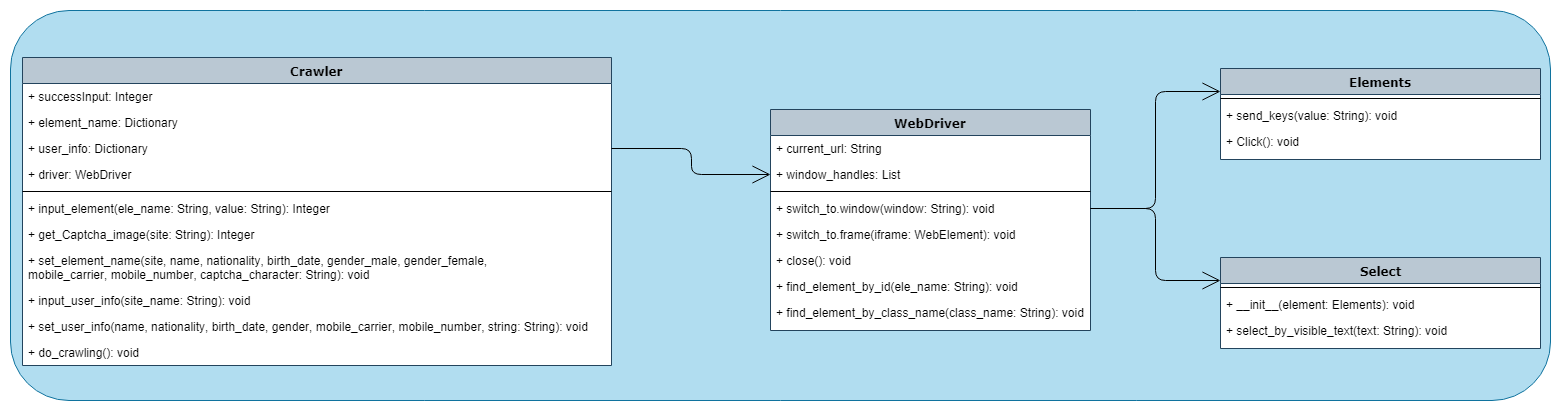

The diagram above was exported from draw.io. Its source (the exported page's mxGraphModel, read from the mxfile embedded in the PNG):
<mxGraphModel dx="972" dy="1730" grid="1" gridSize="10" guides="1" tooltips="1" connect="1" arrows="1" fold="1" page="1" pageScale="1" pageWidth="827" pageHeight="1169" math="0" shadow="0">
  <root>
    <mxCell id="7vkGAY_AODcbCXCrCWta-0" />
    <mxCell id="7vkGAY_AODcbCXCrCWta-1" parent="7vkGAY_AODcbCXCrCWta-0" />
    <mxCell id="7vkGAY_AODcbCXCrCWta-3" value="" style="whiteSpace=wrap;html=1;shadow=0;fillColor=#b1ddf0;strokeColor=#10739e;rounded=1;glass=0;comic=0;" parent="7vkGAY_AODcbCXCrCWta-1" vertex="1">
      <mxGeometry x="400" y="-530" width="1540" height="390" as="geometry" />
    </mxCell>
    <mxCell id="7vkGAY_AODcbCXCrCWta-69" value="Crawler" style="swimlane;html=1;fontStyle=1;align=center;verticalAlign=top;childLayout=stackLayout;horizontal=1;startSize=26;horizontalStack=0;resizeParent=1;resizeLast=0;collapsible=1;marginBottom=0;swimlaneFillColor=#ffffff;rounded=0;shadow=0;comic=0;labelBackgroundColor=none;strokeColor=#23445d;strokeWidth=1;fillColor=#bac8d3;fontFamily=Verdana;fontSize=12;" parent="7vkGAY_AODcbCXCrCWta-1" vertex="1">
      <mxGeometry x="412" y="-483" width="589" height="308" as="geometry">
        <mxRectangle x="90" y="80" width="100" height="26" as="alternateBounds" />
      </mxGeometry>
    </mxCell>
    <mxCell id="7vkGAY_AODcbCXCrCWta-70" value="+&amp;nbsp;&lt;span&gt;successInput&lt;/span&gt;&lt;span&gt;: Integer&lt;/span&gt;&lt;br&gt;" style="text;html=1;strokeColor=none;fillColor=none;align=left;verticalAlign=top;spacingLeft=4;spacingRight=4;whiteSpace=wrap;overflow=hidden;rotatable=0;points=[[0,0.5],[1,0.5]];portConstraint=eastwest;" parent="7vkGAY_AODcbCXCrCWta-69" vertex="1">
      <mxGeometry y="26" width="589" height="26" as="geometry" />
    </mxCell>
    <mxCell id="7vkGAY_AODcbCXCrCWta-71" value="+ e&lt;span&gt;lement_name&lt;/span&gt;&lt;span&gt;: Dictionary&lt;/span&gt;&lt;br&gt;" style="text;html=1;strokeColor=none;fillColor=none;align=left;verticalAlign=top;spacingLeft=4;spacingRight=4;whiteSpace=wrap;overflow=hidden;rotatable=0;points=[[0,0.5],[1,0.5]];portConstraint=eastwest;" parent="7vkGAY_AODcbCXCrCWta-69" vertex="1">
      <mxGeometry y="52" width="589" height="26" as="geometry" />
    </mxCell>
    <mxCell id="7vkGAY_AODcbCXCrCWta-72" value="+&amp;nbsp;&lt;span&gt;user_info&lt;/span&gt;&lt;span&gt;: Dictionary&lt;/span&gt;&lt;br&gt;" style="text;html=1;strokeColor=none;fillColor=none;align=left;verticalAlign=top;spacingLeft=4;spacingRight=4;whiteSpace=wrap;overflow=hidden;rotatable=0;points=[[0,0.5],[1,0.5]];portConstraint=eastwest;" parent="7vkGAY_AODcbCXCrCWta-69" vertex="1">
      <mxGeometry y="78" width="589" height="26" as="geometry" />
    </mxCell>
    <mxCell id="7vkGAY_AODcbCXCrCWta-73" value="+&amp;nbsp;&lt;span&gt;driver&lt;/span&gt;&lt;span&gt;:&amp;nbsp;&lt;/span&gt;WebDriver&lt;br&gt;" style="text;html=1;strokeColor=none;fillColor=none;align=left;verticalAlign=top;spacingLeft=4;spacingRight=4;whiteSpace=wrap;overflow=hidden;rotatable=0;points=[[0,0.5],[1,0.5]];portConstraint=eastwest;" parent="7vkGAY_AODcbCXCrCWta-69" vertex="1">
      <mxGeometry y="104" width="589" height="26" as="geometry" />
    </mxCell>
    <mxCell id="7vkGAY_AODcbCXCrCWta-74" value="" style="line;html=1;strokeWidth=1;fillColor=none;align=left;verticalAlign=middle;spacingTop=-1;spacingLeft=3;spacingRight=3;rotatable=0;labelPosition=right;points=[];portConstraint=eastwest;" parent="7vkGAY_AODcbCXCrCWta-69" vertex="1">
      <mxGeometry y="130" width="589" height="8" as="geometry" />
    </mxCell>
    <mxCell id="7vkGAY_AODcbCXCrCWta-75" value="+&amp;nbsp;&lt;span&gt;input_element&lt;/span&gt;&lt;span&gt;(ele_name: String, value: String): Integer&lt;/span&gt;&lt;br&gt;" style="text;html=1;strokeColor=none;fillColor=none;align=left;verticalAlign=top;spacingLeft=4;spacingRight=4;whiteSpace=wrap;overflow=hidden;rotatable=0;points=[[0,0.5],[1,0.5]];portConstraint=eastwest;" parent="7vkGAY_AODcbCXCrCWta-69" vertex="1">
      <mxGeometry y="138" width="589" height="26" as="geometry" />
    </mxCell>
    <mxCell id="7vkGAY_AODcbCXCrCWta-76" value="+&amp;nbsp;&lt;span&gt;get_Captcha_image&lt;/span&gt;&lt;span&gt;(site: String): Integer&lt;/span&gt;&lt;br&gt;" style="text;html=1;strokeColor=none;fillColor=none;align=left;verticalAlign=top;spacingLeft=4;spacingRight=4;whiteSpace=wrap;overflow=hidden;rotatable=0;points=[[0,0.5],[1,0.5]];portConstraint=eastwest;" parent="7vkGAY_AODcbCXCrCWta-69" vertex="1">
      <mxGeometry y="164" width="589" height="26" as="geometry" />
    </mxCell>
    <mxCell id="7vkGAY_AODcbCXCrCWta-77" value="+&amp;nbsp;&lt;span&gt;set_element_name&lt;/span&gt;&lt;span&gt;(&lt;/span&gt;&lt;span&gt;site&lt;/span&gt;&lt;span&gt;, &lt;/span&gt;&lt;span&gt;name&lt;/span&gt;&lt;span&gt;, &lt;/span&gt;&lt;span&gt;nationality&lt;/span&gt;&lt;span&gt;, &lt;/span&gt;&lt;span&gt;birth_date&lt;/span&gt;&lt;span&gt;, &lt;/span&gt;&lt;span&gt;gender_male&lt;/span&gt;&lt;span&gt;, &lt;/span&gt;&lt;span&gt;gender_female&lt;/span&gt;&lt;span&gt;,&lt;/span&gt;&lt;br&gt;&lt;span&gt;mobile_carrier&lt;/span&gt;&lt;span&gt;, &lt;/span&gt;&lt;span&gt;mobile_number&lt;/span&gt;&lt;span&gt;, &lt;/span&gt;&lt;span&gt;captcha_character&lt;/span&gt;&lt;span&gt;: String): void&lt;/span&gt;&lt;br&gt;" style="text;html=1;strokeColor=none;fillColor=none;align=left;verticalAlign=top;spacingLeft=4;spacingRight=4;whiteSpace=wrap;overflow=hidden;rotatable=0;points=[[0,0.5],[1,0.5]];portConstraint=eastwest;" parent="7vkGAY_AODcbCXCrCWta-69" vertex="1">
      <mxGeometry y="190" width="589" height="40" as="geometry" />
    </mxCell>
    <mxCell id="7vkGAY_AODcbCXCrCWta-78" value="+&amp;nbsp;&lt;span&gt;input_user_info&lt;/span&gt;&lt;span&gt;(&lt;/span&gt;&lt;span&gt;site_name&lt;/span&gt;&lt;span&gt;: String): void&lt;/span&gt;&lt;br&gt;" style="text;html=1;strokeColor=none;fillColor=none;align=left;verticalAlign=top;spacingLeft=4;spacingRight=4;whiteSpace=wrap;overflow=hidden;rotatable=0;points=[[0,0.5],[1,0.5]];portConstraint=eastwest;" parent="7vkGAY_AODcbCXCrCWta-69" vertex="1">
      <mxGeometry y="230" width="589" height="26" as="geometry" />
    </mxCell>
    <mxCell id="7vkGAY_AODcbCXCrCWta-79" value="+&amp;nbsp;&lt;span&gt;set_user_info&lt;/span&gt;&lt;span&gt;(&lt;/span&gt;&lt;span&gt;name&lt;/span&gt;&lt;span&gt;, &lt;/span&gt;&lt;span&gt;nationality&lt;/span&gt;&lt;span&gt;, &lt;/span&gt;&lt;span&gt;birth_date&lt;/span&gt;&lt;span&gt;, &lt;/span&gt;&lt;span&gt;gender&lt;/span&gt;&lt;span&gt;, &lt;/span&gt;&lt;span&gt;mobile_carrier&lt;/span&gt;&lt;span&gt;, &lt;/span&gt;&lt;span&gt;mobile_number&lt;/span&gt;&lt;span&gt;, &lt;/span&gt;&lt;span&gt;string&lt;/span&gt;&lt;span&gt;: String): void&lt;/span&gt;&lt;br&gt;" style="text;html=1;strokeColor=none;fillColor=none;align=left;verticalAlign=top;spacingLeft=4;spacingRight=4;whiteSpace=wrap;overflow=hidden;rotatable=0;points=[[0,0.5],[1,0.5]];portConstraint=eastwest;" parent="7vkGAY_AODcbCXCrCWta-69" vertex="1">
      <mxGeometry y="256" width="589" height="26" as="geometry" />
    </mxCell>
    <mxCell id="7vkGAY_AODcbCXCrCWta-80" value="+&amp;nbsp;&lt;span&gt;do_crawling&lt;/span&gt;&lt;span&gt;(): void&lt;/span&gt;&lt;br&gt;" style="text;html=1;strokeColor=none;fillColor=none;align=left;verticalAlign=top;spacingLeft=4;spacingRight=4;whiteSpace=wrap;overflow=hidden;rotatable=0;points=[[0,0.5],[1,0.5]];portConstraint=eastwest;" parent="7vkGAY_AODcbCXCrCWta-69" vertex="1">
      <mxGeometry y="282" width="589" height="26" as="geometry" />
    </mxCell>
    <mxCell id="7vkGAY_AODcbCXCrCWta-90" value="WebDriver" style="swimlane;html=1;fontStyle=1;align=center;verticalAlign=top;childLayout=stackLayout;horizontal=1;startSize=26;horizontalStack=0;resizeParent=1;resizeLast=0;collapsible=1;marginBottom=0;swimlaneFillColor=#ffffff;rounded=0;shadow=0;comic=0;labelBackgroundColor=none;strokeColor=#23445d;strokeWidth=1;fillColor=#bac8d3;fontFamily=Verdana;fontSize=12;" parent="7vkGAY_AODcbCXCrCWta-1" vertex="1">
      <mxGeometry x="1160" y="-431" width="320" height="221" as="geometry">
        <mxRectangle x="90" y="80" width="100" height="26" as="alternateBounds" />
      </mxGeometry>
    </mxCell>
    <mxCell id="7vkGAY_AODcbCXCrCWta-91" value="+ current_url: String" style="text;html=1;strokeColor=none;fillColor=none;align=left;verticalAlign=top;spacingLeft=4;spacingRight=4;whiteSpace=wrap;overflow=hidden;rotatable=0;points=[[0,0.5],[1,0.5]];portConstraint=eastwest;" parent="7vkGAY_AODcbCXCrCWta-90" vertex="1">
      <mxGeometry y="26" width="320" height="26" as="geometry" />
    </mxCell>
    <mxCell id="7vkGAY_AODcbCXCrCWta-92" value="+&amp;nbsp;&lt;span&gt;window_handles&lt;/span&gt;&lt;span&gt;: List&lt;/span&gt;&lt;br&gt;" style="text;html=1;strokeColor=none;fillColor=none;align=left;verticalAlign=top;spacingLeft=4;spacingRight=4;whiteSpace=wrap;overflow=hidden;rotatable=0;points=[[0,0.5],[1,0.5]];portConstraint=eastwest;" parent="7vkGAY_AODcbCXCrCWta-90" vertex="1">
      <mxGeometry y="52" width="320" height="26" as="geometry" />
    </mxCell>
    <mxCell id="7vkGAY_AODcbCXCrCWta-99" value="" style="line;html=1;strokeWidth=1;fillColor=none;align=left;verticalAlign=middle;spacingTop=-1;spacingLeft=3;spacingRight=3;rotatable=0;labelPosition=right;points=[];portConstraint=eastwest;" parent="7vkGAY_AODcbCXCrCWta-90" vertex="1">
      <mxGeometry y="78" width="320" height="8" as="geometry" />
    </mxCell>
    <mxCell id="7vkGAY_AODcbCXCrCWta-100" value="+&amp;nbsp;&lt;span&gt;switch_to.window&lt;/span&gt;&lt;span&gt;(window: String): void&lt;/span&gt;&lt;br&gt;" style="text;html=1;strokeColor=none;fillColor=none;align=left;verticalAlign=top;spacingLeft=4;spacingRight=4;whiteSpace=wrap;overflow=hidden;rotatable=0;points=[[0,0.5],[1,0.5]];portConstraint=eastwest;" parent="7vkGAY_AODcbCXCrCWta-90" vertex="1">
      <mxGeometry y="86" width="320" height="26" as="geometry" />
    </mxCell>
    <mxCell id="7vkGAY_AODcbCXCrCWta-101" value="+&amp;nbsp;&lt;span&gt;switch_to.frame&lt;/span&gt;&lt;span&gt;(iframe: WebElement): void&lt;/span&gt;&lt;br&gt;" style="text;html=1;strokeColor=none;fillColor=none;align=left;verticalAlign=top;spacingLeft=4;spacingRight=4;whiteSpace=wrap;overflow=hidden;rotatable=0;points=[[0,0.5],[1,0.5]];portConstraint=eastwest;" parent="7vkGAY_AODcbCXCrCWta-90" vertex="1">
      <mxGeometry y="112" width="320" height="26" as="geometry" />
    </mxCell>
    <mxCell id="7vkGAY_AODcbCXCrCWta-102" value="+&amp;nbsp;&lt;span&gt;close&lt;/span&gt;&lt;span&gt;(): void&lt;/span&gt;&lt;br&gt;" style="text;html=1;strokeColor=none;fillColor=none;align=left;verticalAlign=top;spacingLeft=4;spacingRight=4;whiteSpace=wrap;overflow=hidden;rotatable=0;points=[[0,0.5],[1,0.5]];portConstraint=eastwest;" parent="7vkGAY_AODcbCXCrCWta-90" vertex="1">
      <mxGeometry y="138" width="320" height="26" as="geometry" />
    </mxCell>
    <mxCell id="7vkGAY_AODcbCXCrCWta-103" value="+&amp;nbsp;&lt;span&gt;find_element_by_id&lt;/span&gt;&lt;span&gt;(ele_name: String): void&lt;/span&gt;&lt;br&gt;" style="text;html=1;strokeColor=none;fillColor=none;align=left;verticalAlign=top;spacingLeft=4;spacingRight=4;whiteSpace=wrap;overflow=hidden;rotatable=0;points=[[0,0.5],[1,0.5]];portConstraint=eastwest;" parent="7vkGAY_AODcbCXCrCWta-90" vertex="1">
      <mxGeometry y="164" width="320" height="26" as="geometry" />
    </mxCell>
    <mxCell id="7vkGAY_AODcbCXCrCWta-104" value="+&amp;nbsp;&lt;span&gt;find_element_by_class_name&lt;/span&gt;&lt;span&gt;(class_name: String): void&lt;/span&gt;&lt;br&gt;" style="text;html=1;strokeColor=none;fillColor=none;align=left;verticalAlign=top;spacingLeft=4;spacingRight=4;whiteSpace=wrap;overflow=hidden;rotatable=0;points=[[0,0.5],[1,0.5]];portConstraint=eastwest;" parent="7vkGAY_AODcbCXCrCWta-90" vertex="1">
      <mxGeometry y="190" width="320" height="26" as="geometry" />
    </mxCell>
    <mxCell id="7vkGAY_AODcbCXCrCWta-105" style="edgeStyle=orthogonalEdgeStyle;html=1;labelBackgroundColor=none;startFill=0;startSize=8;endArrow=open;endFill=0;endSize=16;fontFamily=Verdana;fontSize=12;exitX=1;exitY=0.5;exitDx=0;exitDy=0;entryX=0;entryY=0.5;entryDx=0;entryDy=0;" parent="7vkGAY_AODcbCXCrCWta-1" source="7vkGAY_AODcbCXCrCWta-72" target="7vkGAY_AODcbCXCrCWta-92" edge="1">
      <mxGeometry relative="1" as="geometry">
        <mxPoint x="1040" y="390" as="sourcePoint" />
        <mxPoint x="1199.5882352941176" y="-430.17647058823536" as="targetPoint" />
      </mxGeometry>
    </mxCell>
    <mxCell id="7vkGAY_AODcbCXCrCWta-106" value="Elements" style="swimlane;html=1;fontStyle=1;align=center;verticalAlign=top;childLayout=stackLayout;horizontal=1;startSize=26;horizontalStack=0;resizeParent=1;resizeLast=0;collapsible=1;marginBottom=0;swimlaneFillColor=#ffffff;rounded=0;shadow=0;comic=0;labelBackgroundColor=none;strokeColor=#23445d;strokeWidth=1;fillColor=#bac8d3;fontFamily=Verdana;fontSize=12;" parent="7vkGAY_AODcbCXCrCWta-1" vertex="1">
      <mxGeometry x="1610" y="-472" width="320" height="91" as="geometry">
        <mxRectangle x="90" y="80" width="100" height="26" as="alternateBounds" />
      </mxGeometry>
    </mxCell>
    <mxCell id="7vkGAY_AODcbCXCrCWta-107" value="" style="line;html=1;strokeWidth=1;fillColor=none;align=left;verticalAlign=middle;spacingTop=-1;spacingLeft=3;spacingRight=3;rotatable=0;labelPosition=right;points=[];portConstraint=eastwest;" parent="7vkGAY_AODcbCXCrCWta-106" vertex="1">
      <mxGeometry y="26" width="320" height="8" as="geometry" />
    </mxCell>
    <mxCell id="7vkGAY_AODcbCXCrCWta-108" value="+&amp;nbsp;&lt;span&gt;send_keys&lt;/span&gt;&lt;span&gt;(value: String): void&lt;/span&gt;&lt;br&gt;" style="text;html=1;strokeColor=none;fillColor=none;align=left;verticalAlign=top;spacingLeft=4;spacingRight=4;whiteSpace=wrap;overflow=hidden;rotatable=0;points=[[0,0.5],[1,0.5]];portConstraint=eastwest;" parent="7vkGAY_AODcbCXCrCWta-106" vertex="1">
      <mxGeometry y="34" width="320" height="26" as="geometry" />
    </mxCell>
    <mxCell id="7vkGAY_AODcbCXCrCWta-109" value="+&amp;nbsp;&lt;span&gt;Click&lt;/span&gt;&lt;span&gt;(): void&lt;/span&gt;&lt;br&gt;" style="text;html=1;strokeColor=none;fillColor=none;align=left;verticalAlign=top;spacingLeft=4;spacingRight=4;whiteSpace=wrap;overflow=hidden;rotatable=0;points=[[0,0.5],[1,0.5]];portConstraint=eastwest;" parent="7vkGAY_AODcbCXCrCWta-106" vertex="1">
      <mxGeometry y="60" width="320" height="26" as="geometry" />
    </mxCell>
    <mxCell id="7vkGAY_AODcbCXCrCWta-110" style="edgeStyle=orthogonalEdgeStyle;html=1;labelBackgroundColor=none;startFill=0;startSize=8;endArrow=open;endFill=0;endSize=16;fontFamily=Verdana;fontSize=12;entryX=0;entryY=0.25;entryDx=0;entryDy=0;exitX=1;exitY=0.5;exitDx=0;exitDy=0;" parent="7vkGAY_AODcbCXCrCWta-1" source="7vkGAY_AODcbCXCrCWta-100" target="7vkGAY_AODcbCXCrCWta-106" edge="1">
      <mxGeometry relative="1" as="geometry">
        <mxPoint x="1519.5882352941176" y="-430.17647058823536" as="sourcePoint" />
        <mxPoint x="1610" y="-456.6666666666665" as="targetPoint" />
      </mxGeometry>
    </mxCell>
    <mxCell id="7vkGAY_AODcbCXCrCWta-111" value="Select" style="swimlane;html=1;fontStyle=1;align=center;verticalAlign=top;childLayout=stackLayout;horizontal=1;startSize=26;horizontalStack=0;resizeParent=1;resizeLast=0;collapsible=1;marginBottom=0;swimlaneFillColor=#ffffff;rounded=0;shadow=0;comic=0;labelBackgroundColor=none;strokeColor=#23445d;strokeWidth=1;fillColor=#bac8d3;fontFamily=Verdana;fontSize=12;" parent="7vkGAY_AODcbCXCrCWta-1" vertex="1">
      <mxGeometry x="1610" y="-283" width="320" height="91" as="geometry">
        <mxRectangle x="90" y="80" width="100" height="26" as="alternateBounds" />
      </mxGeometry>
    </mxCell>
    <mxCell id="7vkGAY_AODcbCXCrCWta-112" value="" style="line;html=1;strokeWidth=1;fillColor=none;align=left;verticalAlign=middle;spacingTop=-1;spacingLeft=3;spacingRight=3;rotatable=0;labelPosition=right;points=[];portConstraint=eastwest;" parent="7vkGAY_AODcbCXCrCWta-111" vertex="1">
      <mxGeometry y="26" width="320" height="8" as="geometry" />
    </mxCell>
    <mxCell id="7vkGAY_AODcbCXCrCWta-113" value="+&amp;nbsp;&lt;span&gt;__init__&lt;/span&gt;&lt;span&gt;(element: Elements): void&lt;/span&gt;&lt;br&gt;" style="text;html=1;strokeColor=none;fillColor=none;align=left;verticalAlign=top;spacingLeft=4;spacingRight=4;whiteSpace=wrap;overflow=hidden;rotatable=0;points=[[0,0.5],[1,0.5]];portConstraint=eastwest;" parent="7vkGAY_AODcbCXCrCWta-111" vertex="1">
      <mxGeometry y="34" width="320" height="26" as="geometry" />
    </mxCell>
    <mxCell id="7vkGAY_AODcbCXCrCWta-114" value="+&amp;nbsp;&lt;span&gt;select_by_visible_text&lt;/span&gt;&lt;span&gt;(text: String): void&lt;/span&gt;&lt;br&gt;" style="text;html=1;strokeColor=none;fillColor=none;align=left;verticalAlign=top;spacingLeft=4;spacingRight=4;whiteSpace=wrap;overflow=hidden;rotatable=0;points=[[0,0.5],[1,0.5]];portConstraint=eastwest;" parent="7vkGAY_AODcbCXCrCWta-111" vertex="1">
      <mxGeometry y="60" width="320" height="26" as="geometry" />
    </mxCell>
    <mxCell id="7vkGAY_AODcbCXCrCWta-115" style="edgeStyle=orthogonalEdgeStyle;html=1;labelBackgroundColor=none;startFill=0;startSize=8;endArrow=open;endFill=0;endSize=16;fontFamily=Verdana;fontSize=12;entryX=0;entryY=0.25;entryDx=0;entryDy=0;exitX=1;exitY=0.5;exitDx=0;exitDy=0;" parent="7vkGAY_AODcbCXCrCWta-1" source="7vkGAY_AODcbCXCrCWta-100" target="7vkGAY_AODcbCXCrCWta-111" edge="1">
      <mxGeometry relative="1" as="geometry">
        <mxPoint x="1519.5882352941176" y="-430.17647058823536" as="sourcePoint" />
        <mxPoint x="1620" y="-488" as="targetPoint" />
      </mxGeometry>
    </mxCell>
  </root>
</mxGraphModel>